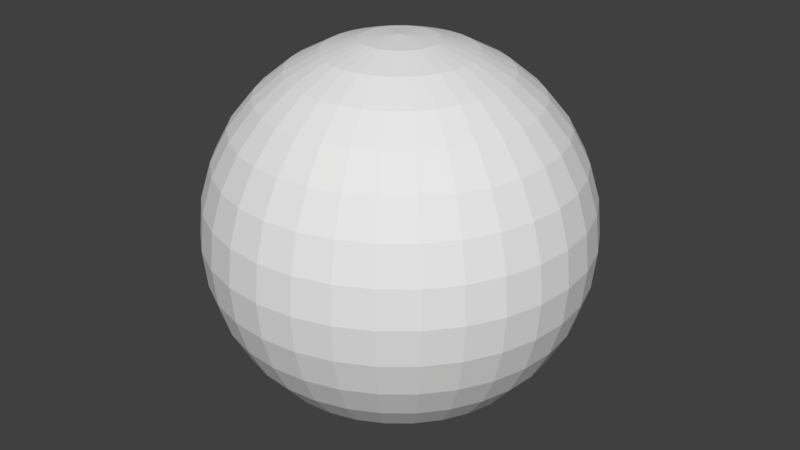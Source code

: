 # Source: Ball_-_Test.blend  (saved by Blender 2.79.0; exported with 4.5.12 LTS)
import bpy
from mathutils import Matrix  # noqa: F401  (used for matrix-valued properties, if any)

bpy.ops.wm.read_factory_settings(use_empty=True)
scene = bpy.context.scene
scene.name = 'Scene'

# ---- collections
col_collection_1 = bpy.data.collections.new('Collection 1'); scene.collection.children.link(col_collection_1)

# ---- materials (node trees are filled in below, after node groups)
mat_mercury = bpy.data.materials.new('Mercury')
mat_mercury.alpha_threshold = 0.0
mat_mercury.use_transparent_shadow = False
mat_mercury.roughness = 0.5
mat_mercury.specular_intensity = 0.0
mat_mercury.line_color = (0.0, 0.0, 0.0, 1.0)

# ---- material node trees

# ---- world
world_world = bpy.data.worlds.new('World'); scene.world = world_world
world_world.color = (0.05088, 0.05088, 0.05088)
world_world.use_sun_shadow = False
world_world.sun_shadow_jitter_overblur = 0.0
world_world.cycles.sampling_method = 'MANUAL'

# ---- meshes
me_sphere = bpy.data.meshes.new('Sphere')
me_sphere.from_pydata([(0.0, 0.1951, 0.9808), (0.0, 0.3827, 0.9239), (0.0, 0.5556, 0.8315), (0.0, 0.7071, 0.7071), (0.0, 0.8315, 0.5556), (0.0, 0.9239, 0.3827), (0.0, 0.9808, 0.1951), (0.0, 1.0, 7.55e-08), (0.0, 0.9808, -0.1951), (0.0, 0.5556, -0.8315), (0.03806, 0.1913, 0.9808), (0.07466, 0.3753, 0.9239), (0.1084, 0.5449, 0.8315), (0.1379, 0.6935, 0.7071), (0.1622, 0.8155, 0.5556), (0.1802, 0.9061, 0.3827), (0.1913, 0.9619, 0.1951), (0.1951, 0.9808, 7.55e-08), (0.1913, 0.9619, -0.1951), (0.1802, 0.9061, -0.3827), (0.1622, 0.8155, -0.5556), (0.1379, 0.6935, -0.7071), (0.1084, 0.5449, -0.8315), (0.07466, 0.3753, -0.9239), (0.03806, 0.1913, -0.9808), (0.07466, 0.1802, 0.9808), (0.1464, 0.3536, 0.9239), (0.2126, 0.5133, 0.8315), (0.2706, 0.6533, 0.7071), (0.3182, 0.7682, 0.5556), (0.3536, 0.8536, 0.3827), (0.3753, 0.9061, 0.1951), (0.3827, 0.9239, 7.55e-08), (0.3753, 0.9061, -0.1951), (0.3536, 0.8536, -0.3827), (0.3182, 0.7682, -0.5556), (0.2706, 0.6533, -0.7071), (0.2126, 0.5133, -0.8315), (0.1464, 0.3536, -0.9239), (0.07466, 0.1802, -0.9808), (0.1084, 0.1622, 0.9808), (0.2126, 0.3182, 0.9239), (0.3087, 0.4619, 0.8315), (0.3928, 0.5879, 0.7071), (0.4619, 0.6913, 0.5556), (0.5133, 0.7682, 0.3827), (0.5449, 0.8155, 0.1951), (0.5556, 0.8315, 7.55e-08), (0.5449, 0.8155, -0.1951), (0.5133, 0.7682, -0.3827), (0.4619, 0.6913, -0.5556), (0.3928, 0.5879, -0.7071), (0.3087, 0.4619, -0.8315), (0.2126, 0.3182, -0.9239), (0.1084, 0.1622, -0.9808), (0.1379, 0.1379, 0.9808), (0.2706, 0.2706, 0.9239), (0.3928, 0.3928, 0.8315), (0.5, 0.5, 0.7071), (0.5879, 0.5879, 0.5556), (0.6533, 0.6533, 0.3827), (0.6935, 0.6935, 0.1951), (0.7071, 0.7071, 7.55e-08), (0.6935, 0.6935, -0.1951), (0.6533, 0.6533, -0.3827), (0.5879, 0.5879, -0.5556), (0.5, 0.5, -0.7071), (0.3928, 0.3928, -0.8315), (0.2706, 0.2706, -0.9239), (0.1379, 0.1379, -0.9808), (0.1622, 0.1084, 0.9808), (0.3182, 0.2126, 0.9239), (0.4619, 0.3087, 0.8315), (0.5879, 0.3928, 0.7071), (0.6913, 0.4619, 0.5556), (0.7682, 0.5133, 0.3827), (0.8155, 0.5449, 0.1951), (0.8315, 0.5556, 7.55e-08), (0.8155, 0.5449, -0.1951), (0.7682, 0.5133, -0.3827), (0.6913, 0.4619, -0.5556), (0.5879, 0.3928, -0.7071), (0.4619, 0.3087, -0.8315), (0.3182, 0.2126, -0.9239), (0.1622, 0.1084, -0.9808), (0.1802, 0.07466, 0.9808), (0.3536, 0.1464, 0.9239), (0.5133, 0.2126, 0.8315), (0.6533, 0.2706, 0.7071), (0.7682, 0.3182, 0.5556), (0.8536, 0.3536, 0.3827), (0.9061, 0.3753, 0.1951), (0.9239, 0.3827, 7.55e-08), (0.9061, 0.3753, -0.1951), (0.8536, 0.3536, -0.3827), (0.7682, 0.3182, -0.5556), (0.6533, 0.2706, -0.7071), (0.5133, 0.2126, -0.8315), (0.3536, 0.1464, -0.9239), (0.1802, 0.07466, -0.9808), (0.1913, 0.03806, 0.9808), (0.3753, 0.07466, 0.9239), (0.5449, 0.1084, 0.8315), (0.6935, 0.1379, 0.7071), (0.8155, 0.1622, 0.5556), (0.9061, 0.1802, 0.3827), (0.9619, 0.1913, 0.1951), (0.9808, 0.1951, 7.55e-08), (0.9619, 0.1913, -0.1951), (0.9061, 0.1802, -0.3827), (0.8155, 0.1622, -0.5556), (0.6935, 0.1379, -0.7071), (0.5449, 0.1084, -0.8315), (0.3753, 0.07466, -0.9239), (0.1913, 0.03806, -0.9808), (0.1951, -3.266e-07, 0.9808), (0.3827, -3.192e-07, 0.9239), (0.5556, -3.117e-07, 0.8315), (0.7071, -3.192e-07, 0.7071), (0.8315, -3.341e-07, 0.5556), (0.9239, -2.745e-07, 0.3827), (0.9808, -3.937e-07, 0.1951), (1.0, -3.788e-07, 7.55e-08), (0.9808, -3.937e-07, -0.1951), (0.9239, -2.298e-07, -0.3827), (0.8315, -3.341e-07, -0.5556), (0.7071, -3.192e-07, -0.7071), (0.5556, -3.415e-07, -0.8315), (0.3827, -3.043e-07, -0.9239), (0.1951, -3.08e-07, -0.9808), (0.1913, -0.03806, 0.9808), (0.3753, -0.07466, 0.9239), (0.5449, -0.1084, 0.8315), (0.6935, -0.138, 0.7071), (0.8155, -0.1622, 0.5556), (0.9061, -0.1802, 0.3827), (0.9619, -0.1913, 0.1951), (0.9808, -0.1951, 7.55e-08), (0.9619, -0.1913, -0.1951), (0.9061, -0.1802, -0.3827), (0.8155, -0.1622, -0.5556), (0.6935, -0.138, -0.7071), (0.5449, -0.1084, -0.8315), (0.3753, -0.07466, -0.9239), (0.1913, -0.03806, -0.9808), (0.1802, -0.07466, 0.9808), (0.3536, -0.1464, 0.9239), (0.5133, -0.2126, 0.8315), (0.6533, -0.2706, 0.7071), (0.7682, -0.3182, 0.5556), (0.8536, -0.3536, 0.3827), (0.9061, -0.3753, 0.1951), (0.9239, -0.3827, 7.55e-08), (0.9061, -0.3753, -0.1951), (0.8536, -0.3536, -0.3827), (0.7682, -0.3182, -0.5556), (0.6533, -0.2706, -0.7071), (0.5133, -0.2126, -0.8315), (0.3536, -0.1464, -0.9239), (0.1802, -0.07466, -0.9808), (0.1622, -0.1084, 0.9808), (0.3182, -0.2126, 0.9239), (0.4619, -0.3087, 0.8315), (0.5879, -0.3928, 0.7071), (0.6913, -0.4619, 0.5556), (0.7682, -0.5133, 0.3827), (0.8155, -0.5449, 0.1951), (0.8315, -0.5556, 7.55e-08), (0.8155, -0.5449, -0.1951), (0.7682, -0.5133, -0.3827), (0.6913, -0.4619, -0.5556), (0.5879, -0.3928, -0.7071), (0.4619, -0.3087, -0.8315), (0.3182, -0.2126, -0.9239), (0.1622, -0.1084, -0.9808), (0.1379, -0.138, 0.9808), (0.2706, -0.2706, 0.9239), (0.3928, -0.3928, 0.8315), (0.5, -0.5, 0.7071), (0.5879, -0.5879, 0.5556), (0.6533, -0.6533, 0.3827), (0.6935, -0.6935, 0.1951), (0.7071, -0.7071, 7.55e-08), (0.6935, -0.6935, -0.1951), (0.6533, -0.6533, -0.3827), (0.5879, -0.5879, -0.5556), (0.5, -0.5, -0.7071), (0.3928, -0.3928, -0.8315), (0.2706, -0.2706, -0.9239), (0.1379, -0.138, -0.9808), (0.1084, -0.1622, 0.9808), (0.2126, -0.3182, 0.9239), (0.3087, -0.4619, 0.8315), (0.3928, -0.5879, 0.7071), (0.4619, -0.6913, 0.5556), (0.5133, -0.7682, 0.3827), (0.5449, -0.8155, 0.1951), (0.5556, -0.8315, 7.55e-08), (0.5449, -0.8155, -0.1951), (0.5133, -0.7682, -0.3827), (0.4619, -0.6913, -0.5556), (0.3928, -0.5879, -0.7071), (0.3087, -0.4619, -0.8315), (0.2126, -0.3182, -0.9239), (0.1084, -0.1622, -0.9808), (0.0, -3.258e-07, -1.0), (0.07466, -0.1802, 0.9808), (0.1464, -0.3536, 0.9239), (0.2126, -0.5133, 0.8315), (0.2706, -0.6533, 0.7071), (0.3182, -0.7682, 0.5556), (0.3536, -0.8536, 0.3827), (0.3753, -0.9061, 0.1951), (0.3827, -0.9239, 7.55e-08), (0.3753, -0.9061, -0.1951), (0.3536, -0.8536, -0.3827), (0.3182, -0.7682, -0.5556), (0.2706, -0.6533, -0.7071), (0.2126, -0.5133, -0.8315), (0.1464, -0.3536, -0.9239), (0.07466, -0.1802, -0.9808), (0.03806, -0.1913, 0.9808), (0.07466, -0.3753, 0.9239), (0.1084, -0.5449, 0.8315), (0.1379, -0.6935, 0.7071), (0.1622, -0.8155, 0.5556), (0.1802, -0.9061, 0.3827), (0.1913, -0.9619, 0.1951), (0.1951, -0.9808, 7.55e-08), (0.1913, -0.9619, -0.1951), (0.1802, -0.9061, -0.3827), (0.1622, -0.8155, -0.5556), (0.1379, -0.6935, -0.7071), (0.1084, -0.5449, -0.8315), (0.07466, -0.3753, -0.9239), (0.03806, -0.1913, -0.9808), (-7.212e-09, -0.1951, 0.9808), (4.122e-08, -0.3827, 0.9239), (2.632e-08, -0.5556, 0.8315), (-2.584e-08, -0.7071, 0.7071), (-8.544e-08, -0.8315, 0.5556), (6.357e-08, -0.9239, 0.3827), (-8.544e-08, -0.9808, 0.1951), (-1.003e-07, -1.0, 7.55e-08), (-8.544e-08, -0.9808, -0.1951), (6.357e-08, -0.9239, -0.3827), (-8.544e-08, -0.8315, -0.5556), (-2.584e-08, -0.7071, -0.7071), (-1.094e-08, -0.5556, -0.8315), (3.964e-09, -0.3827, -0.9239), (3.964e-09, -0.1951, -0.9808), (-0.03806, -0.1913, 0.9808), (-0.07466, -0.3753, 0.9239), (-0.1084, -0.5449, 0.8315), (-0.1379, -0.6935, 0.7071), (-0.1622, -0.8155, 0.5556), (-0.1802, -0.9061, 0.3827), (-0.1913, -0.9619, 0.1951), (-0.1951, -0.9808, 7.55e-08), (-0.1913, -0.9619, -0.1951), (-0.1802, -0.9061, -0.3827), (-0.1622, -0.8155, -0.5556), (-0.1379, -0.6935, -0.7071), (-0.1084, -0.5449, -0.8315), (-0.07466, -0.3753, -0.9239), (-0.03806, -0.1913, -0.9808), (-0.07466, -0.1802, 0.9808), (-0.1464, -0.3536, 0.9239), (-0.2126, -0.5133, 0.8315), (-0.2706, -0.6533, 0.7071), (-0.3182, -0.7682, 0.5556), (-0.3536, -0.8536, 0.3827), (-0.3753, -0.9061, 0.1951), (-0.3827, -0.9239, 7.55e-08), (-0.3753, -0.9061, -0.1951), (-0.3536, -0.8536, -0.3827), (-0.3182, -0.7682, -0.5556), (-0.2706, -0.6533, -0.7071), (-0.2126, -0.5133, -0.8315), (-0.1464, -0.3536, -0.9239), (-0.07466, -0.1802, -0.9808), (-0.1084, -0.1622, 0.9808), (-0.2126, -0.3182, 0.9239), (-0.3087, -0.4619, 0.8315), (-0.3928, -0.5879, 0.7071), (-0.4619, -0.6913, 0.5556), (-0.5133, -0.7682, 0.3827), (-0.5449, -0.8155, 0.1951), (-0.5556, -0.8315, 7.55e-08), (-0.5449, -0.8155, -0.1951), (-0.5133, -0.7682, -0.3827), (-0.4619, -0.6913, -0.5556), (-0.3928, -0.5879, -0.7071), (-0.3087, -0.4619, -0.8315), (-0.2126, -0.3182, -0.9239), (-0.1084, -0.1622, -0.9808), (-2.304e-07, -5.562e-07, 1.0), (-0.1379, -0.138, 0.9808), (-0.2706, -0.2706, 0.9239), (-0.3928, -0.3928, 0.8315), (-0.5, -0.5, 0.7071), (-0.5879, -0.5879, 0.5556), (-0.6533, -0.6533, 0.3827), (-0.6935, -0.6935, 0.1951), (-0.7071, -0.7071, 7.55e-08), (-0.6935, -0.6935, -0.1951), (-0.6533, -0.6533, -0.3827), (-0.5879, -0.5879, -0.5556), (-0.5, -0.5, -0.7071), (-0.3928, -0.3928, -0.8315), (-0.2706, -0.2706, -0.9239), (-0.1379, -0.1379, -0.9808), (-0.1622, -0.1084, 0.9808), (-0.3182, -0.2126, 0.9239), (-0.4619, -0.3087, 0.8315), (-0.5879, -0.3928, 0.7071), (-0.6913, -0.4619, 0.5556), (-0.7682, -0.5133, 0.3827), (-0.8155, -0.5449, 0.1951), (-0.8315, -0.5556, 7.55e-08), (-0.8155, -0.5449, -0.1951), (-0.7682, -0.5133, -0.3827), (-0.6913, -0.4619, -0.5556), (-0.5879, -0.3928, -0.7071), (-0.4619, -0.3087, -0.8315), (-0.3182, -0.2126, -0.9239), (-0.1622, -0.1084, -0.9808), (-0.1802, -0.07466, 0.9808), (-0.3536, -0.1464, 0.9239), (-0.5133, -0.2126, 0.8315), (-0.6533, -0.2706, 0.7071), (-0.7682, -0.3182, 0.5556), (-0.8536, -0.3536, 0.3827), (-0.9061, -0.3753, 0.1951), (-0.9239, -0.3827, 7.55e-08), (-0.9061, -0.3753, -0.1951), (-0.8536, -0.3536, -0.3827), (-0.7682, -0.3182, -0.5556), (-0.6533, -0.2706, -0.7071), (-0.5133, -0.2126, -0.8315), (-0.3536, -0.1464, -0.9239), (-0.1802, -0.07466, -0.9808), (-0.1913, -0.03806, 0.9808), (-0.3753, -0.07466, 0.9239), (-0.5449, -0.1084, 0.8315), (-0.6935, -0.1379, 0.7071), (-0.8155, -0.1622, 0.5556), (-0.9061, -0.1802, 0.3827), (-0.9619, -0.1913, 0.1951), (-0.9808, -0.1951, 7.55e-08), (-0.9619, -0.1913, -0.1951), (-0.9061, -0.1802, -0.3827), (-0.8155, -0.1622, -0.5556), (-0.6935, -0.1379, -0.7071), (-0.5449, -0.1084, -0.8315), (-0.3753, -0.07466, -0.9239), (-0.1913, -0.03806, -0.9808), (-0.1951, -3.117e-07, 0.9808), (-0.3827, -2.819e-07, 0.9239), (-0.5556, -2.819e-07, 0.8315), (-0.7071, -1.851e-07, 0.7071), (-0.8315, -1.404e-07, 0.5556), (-0.9239, -3.192e-07, 0.3827), (-0.9808, -9.567e-08, 0.1951), (-1.0, -1.404e-07, 7.55e-08), (-0.9808, -9.567e-08, -0.1951), (-0.9239, -3.192e-07, -0.3827), (-0.8315, -1.404e-07, -0.5556), (-0.7071, -1.851e-07, -0.7071), (-0.5556, -2.596e-07, -0.8315), (-0.3827, -2.521e-07, -0.9239), (-0.1951, -3.155e-07, -0.9808), (-0.1913, 0.03806, 0.9808), (-0.3753, 0.07466, 0.9239), (-0.5449, 0.1084, 0.8315), (-0.6935, 0.1379, 0.7071), (-0.8155, 0.1622, 0.5556), (-0.9061, 0.1802, 0.3827), (-0.9619, 0.1913, 0.1951), (-0.9808, 0.1951, 7.55e-08), (-0.9619, 0.1913, -0.1951), (-0.9061, 0.1802, -0.3827), (-0.8155, 0.1622, -0.5556), (-0.6935, 0.1379, -0.7071), (-0.5449, 0.1084, -0.8315), (-0.3753, 0.07466, -0.9239), (-0.1913, 0.03806, -0.9808), (-0.1802, 0.07466, 0.9808), (-0.3536, 0.1464, 0.9239), (-0.5133, 0.2126, 0.8315), (-0.6533, 0.2706, 0.7071), (-0.7682, 0.3182, 0.5556), (-0.8536, 0.3536, 0.3827), (-0.9061, 0.3753, 0.1951), (-0.9239, 0.3827, 7.55e-08), (-0.9061, 0.3753, -0.1951), (-0.8536, 0.3536, -0.3827), (-0.7682, 0.3182, -0.5556), (-0.6533, 0.2706, -0.7071), (-0.5133, 0.2126, -0.8315), (-0.3536, 0.1464, -0.9239), (-0.1802, 0.07466, -0.9808), (-0.1622, 0.1084, 0.9808), (-0.3182, 0.2126, 0.9239), (-0.4619, 0.3087, 0.8315), (-0.5879, 0.3928, 0.7071), (-0.6913, 0.4619, 0.5556), (-0.7682, 0.5133, 0.3827), (-0.8155, 0.5449, 0.1951), (-0.8315, 0.5556, 7.55e-08), (-0.8155, 0.5449, -0.1951), (-0.7682, 0.5133, -0.3827), (-0.6913, 0.4619, -0.5556), (-0.5879, 0.3928, -0.7071), (-0.4619, 0.3087, -0.8315), (-0.3182, 0.2126, -0.9239), (-0.1622, 0.1084, -0.9808), (-0.1379, 0.1379, 0.9808), (-0.2706, 0.2706, 0.9239), (-0.3928, 0.3928, 0.8315), (-0.5, 0.5, 0.7071), (-0.5879, 0.5879, 0.5556), (-0.6533, 0.6533, 0.3827), (-0.6935, 0.6935, 0.1951), (-0.7071, 0.7071, 7.55e-08), (-0.6935, 0.6935, -0.1951), (-0.6533, 0.6533, -0.3827), (-0.5879, 0.5879, -0.5556), (-0.5, 0.5, -0.7071), (-0.3928, 0.3928, -0.8315), (-0.2706, 0.2706, -0.9239), (-0.1379, 0.1379, -0.9808), (-0.1084, 0.1622, 0.9808), (-0.2126, 0.3182, 0.9239), (-0.3087, 0.4619, 0.8315), (-0.3928, 0.5879, 0.7071), (-0.4619, 0.6913, 0.5556), (-0.5133, 0.7682, 0.3827), (-0.5449, 0.8155, 0.1951), (-0.5556, 0.8315, 7.55e-08), (-0.5449, 0.8155, -0.1951), (-0.5133, 0.7682, -0.3827), (-0.4619, 0.6913, -0.5556), (-0.3928, 0.5879, -0.7071), (-0.3087, 0.4619, -0.8315), (-0.2126, 0.3182, -0.9239), (-0.1084, 0.1622, -0.9808), (-0.07466, 0.1802, 0.9808), (-0.1464, 0.3536, 0.9239), (-0.2126, 0.5133, 0.8315), (-0.2706, 0.6533, 0.7071), (-0.3182, 0.7682, 0.5556), (-0.3536, 0.8536, 0.3827), (-0.3753, 0.9061, 0.1951), (-0.3827, 0.9239, 7.55e-08), (-0.3753, 0.9061, -0.1951), (-0.3536, 0.8536, -0.3827), (-0.3182, 0.7682, -0.5556), (-0.2706, 0.6533, -0.7071), (-0.2126, 0.5133, -0.8315), (-0.1464, 0.3536, -0.9239), (-0.07466, 0.1802, -0.9808), (-0.03806, 0.1913, 0.9808), (-0.07466, 0.3753, 0.9239), (-0.1084, 0.5449, 0.8315), (-0.1379, 0.6935, 0.7071), (-0.1622, 0.8155, 0.5556), (-0.1802, 0.9061, 0.3827), (-0.1913, 0.9619, 0.1951), (-0.1951, 0.9808, 7.55e-08), (-0.1913, 0.9619, -0.1951), (-0.1802, 0.9061, -0.3827), (-0.1622, 0.8155, -0.5556), (-0.1379, 0.6935, -0.7071), (-0.1084, 0.5449, -0.8315), (-0.07466, 0.3753, -0.9239), (-0.03806, 0.1913, -0.9808), (6.357e-08, 0.9239, -0.3827), (2.722e-07, 0.8315, -0.5556), (1.53e-07, 0.7071, -0.7071), (7.847e-08, 0.3827, -0.9239), (1.514e-08, 0.1951, -0.9808)], [], [(0, 296, 10), (205, 481, 24), (8, 7, 17, 18), (1, 0, 10, 11), (477, 8, 18, 19), (2, 1, 11, 12), (478, 477, 19, 20), (3, 2, 12, 13), (479, 478, 20, 21), (4, 3, 13, 14), (9, 479, 21, 22), (5, 4, 14, 15), (480, 9, 22, 23), (6, 5, 15, 16), (481, 480, 23, 24), (7, 6, 16, 17), (16, 15, 30, 31), (24, 23, 38, 39), (17, 16, 31, 32), (10, 296, 25), (205, 24, 39), (18, 17, 32, 33), (11, 10, 25, 26), (19, 18, 33, 34), (12, 11, 26, 27), (20, 19, 34, 35), (13, 12, 27, 28), (21, 20, 35, 36), (14, 13, 28, 29), (22, 21, 36, 37), (15, 14, 29, 30), (23, 22, 37, 38), (35, 34, 49, 50), (28, 27, 42, 43), (36, 35, 50, 51), (29, 28, 43, 44), (37, 36, 51, 52), (30, 29, 44, 45), (38, 37, 52, 53), (31, 30, 45, 46), (39, 38, 53, 54), (32, 31, 46, 47), (25, 296, 40), (205, 39, 54), (33, 32, 47, 48), (26, 25, 40, 41), (34, 33, 48, 49), (27, 26, 41, 42), (54, 53, 68, 69), (47, 46, 61, 62), (40, 296, 55), (205, 54, 69), (48, 47, 62, 63), (41, 40, 55, 56), (49, 48, 63, 64), (42, 41, 56, 57), (50, 49, 64, 65), (43, 42, 57, 58), (51, 50, 65, 66), (44, 43, 58, 59), (52, 51, 66, 67), (45, 44, 59, 60), (53, 52, 67, 68), (46, 45, 60, 61), (66, 65, 80, 81), (59, 58, 73, 74), (67, 66, 81, 82), (60, 59, 74, 75), (68, 67, 82, 83), (61, 60, 75, 76), (69, 68, 83, 84), (62, 61, 76, 77), (55, 296, 70), (205, 69, 84), (63, 62, 77, 78), (56, 55, 70, 71), (64, 63, 78, 79), (57, 56, 71, 72), (65, 64, 79, 80), (58, 57, 72, 73), (70, 296, 85), (205, 84, 99), (78, 77, 92, 93), (71, 70, 85, 86), (79, 78, 93, 94), (72, 71, 86, 87), (80, 79, 94, 95), (73, 72, 87, 88), (81, 80, 95, 96), (74, 73, 88, 89), (82, 81, 96, 97), (75, 74, 89, 90), (83, 82, 97, 98), (76, 75, 90, 91), (84, 83, 98, 99), (77, 76, 91, 92), (89, 88, 103, 104), (97, 96, 111, 112), (90, 89, 104, 105), (98, 97, 112, 113), (91, 90, 105, 106), (99, 98, 113, 114), (92, 91, 106, 107), (85, 296, 100), (205, 99, 114), (93, 92, 107, 108), (86, 85, 100, 101), (94, 93, 108, 109), (87, 86, 101, 102), (95, 94, 109, 110), (88, 87, 102, 103), (96, 95, 110, 111), (108, 107, 122, 123), (101, 100, 115, 116), (109, 108, 123, 124), (102, 101, 116, 117), (110, 109, 124, 125), (103, 102, 117, 118), (111, 110, 125, 126), (104, 103, 118, 119), (112, 111, 126, 127), (105, 104, 119, 120), (113, 112, 127, 128), (106, 105, 120, 121), (114, 113, 128, 129), (107, 106, 121, 122), (100, 296, 115), (205, 114, 129), (127, 126, 141, 142), (120, 119, 134, 135), (128, 127, 142, 143), (121, 120, 135, 136), (129, 128, 143, 144), (122, 121, 136, 137), (115, 296, 130), (205, 129, 144), (123, 122, 137, 138), (116, 115, 130, 131), (124, 123, 138, 139), (117, 116, 131, 132), (125, 124, 139, 140), (118, 117, 132, 133), (126, 125, 140, 141), (119, 118, 133, 134), (131, 130, 145, 146), (139, 138, 153, 154), (132, 131, 146, 147), (140, 139, 154, 155), (133, 132, 147, 148), (141, 140, 155, 156), (134, 133, 148, 149), (142, 141, 156, 157), (135, 134, 149, 150), (143, 142, 157, 158), (136, 135, 150, 151), (144, 143, 158, 159), (137, 136, 151, 152), (130, 296, 145), (205, 144, 159), (138, 137, 152, 153), (150, 149, 164, 165), (158, 157, 172, 173), (151, 150, 165, 166), (159, 158, 173, 174), (152, 151, 166, 167), (145, 296, 160), (205, 159, 174), (153, 152, 167, 168), (146, 145, 160, 161), (154, 153, 168, 169), (147, 146, 161, 162), (155, 154, 169, 170), (148, 147, 162, 163), (156, 155, 170, 171), (149, 148, 163, 164), (157, 156, 171, 172), (169, 168, 183, 184), (162, 161, 176, 177), (170, 169, 184, 185), (163, 162, 177, 178), (171, 170, 185, 186), (164, 163, 178, 179), (172, 171, 186, 187), (165, 164, 179, 180), (173, 172, 187, 188), (166, 165, 180, 181), (174, 173, 188, 189), (167, 166, 181, 182), (160, 296, 175), (205, 174, 189), (168, 167, 182, 183), (161, 160, 175, 176), (188, 187, 202, 203), (181, 180, 195, 196), (189, 188, 203, 204), (182, 181, 196, 197), (175, 296, 190), (205, 189, 204), (183, 182, 197, 198), (176, 175, 190, 191), (184, 183, 198, 199), (177, 176, 191, 192), (185, 184, 199, 200), (178, 177, 192, 193), (186, 185, 200, 201), (179, 178, 193, 194), (187, 186, 201, 202), (180, 179, 194, 195), (200, 199, 215, 216), (193, 192, 208, 209), (201, 200, 216, 217), (194, 193, 209, 210), (202, 201, 217, 218), (195, 194, 210, 211), (203, 202, 218, 219), (196, 195, 211, 212), (204, 203, 219, 220), (197, 196, 212, 213), (190, 296, 206), (205, 204, 220), (198, 197, 213, 214), (191, 190, 206, 207), (199, 198, 214, 215), (192, 191, 207, 208), (220, 219, 234, 235), (213, 212, 227, 228), (206, 296, 221), (205, 220, 235), (214, 213, 228, 229), (207, 206, 221, 222), (215, 214, 229, 230), (208, 207, 222, 223), (216, 215, 230, 231), (209, 208, 223, 224), (217, 216, 231, 232), (210, 209, 224, 225), (218, 217, 232, 233), (211, 210, 225, 226), (219, 218, 233, 234), (212, 211, 226, 227), (224, 223, 238, 239), (232, 231, 246, 247), (225, 224, 239, 240), (233, 232, 247, 248), (226, 225, 240, 241), (234, 233, 248, 249), (227, 226, 241, 242), (235, 234, 249, 250), (228, 227, 242, 243), (221, 296, 236), (205, 235, 250), (229, 228, 243, 244), (222, 221, 236, 237), (230, 229, 244, 245), (223, 222, 237, 238), (231, 230, 245, 246), (243, 242, 257, 258), (236, 296, 251), (205, 250, 265), (244, 243, 258, 259), (237, 236, 251, 252), (245, 244, 259, 260), (238, 237, 252, 253), (246, 245, 260, 261), (239, 238, 253, 254), (247, 246, 261, 262), (240, 239, 254, 255), (248, 247, 262, 263), (241, 240, 255, 256), (249, 248, 263, 264), (242, 241, 256, 257), (250, 249, 264, 265), (262, 261, 276, 277), (255, 254, 269, 270), (263, 262, 277, 278), (256, 255, 270, 271), (264, 263, 278, 279), (257, 256, 271, 272), (265, 264, 279, 280), (258, 257, 272, 273), (251, 296, 266), (205, 265, 280), (259, 258, 273, 274), (252, 251, 266, 267), (260, 259, 274, 275), (253, 252, 267, 268), (261, 260, 275, 276), (254, 253, 268, 269), (266, 296, 281), (205, 280, 295), (274, 273, 288, 289), (267, 266, 281, 282), (275, 274, 289, 290), (268, 267, 282, 283), (276, 275, 290, 291), (269, 268, 283, 284), (277, 276, 291, 292), (270, 269, 284, 285), (278, 277, 292, 293), (271, 270, 285, 286), (279, 278, 293, 294), (272, 271, 286, 287), (280, 279, 294, 295), (273, 272, 287, 288), (285, 284, 300, 301), (293, 292, 308, 309), (286, 285, 301, 302), (294, 293, 309, 310), (287, 286, 302, 303), (295, 294, 310, 311), (288, 287, 303, 304), (281, 296, 297), (205, 295, 311), (289, 288, 304, 305), (282, 281, 297, 298), (290, 289, 305, 306), (283, 282, 298, 299), (291, 290, 306, 307), (284, 283, 299, 300), (292, 291, 307, 308), (305, 304, 319, 320), (298, 297, 312, 313), (306, 305, 320, 321), (299, 298, 313, 314), (307, 306, 321, 322), (300, 299, 314, 315), (308, 307, 322, 323), (301, 300, 315, 316), (309, 308, 323, 324), (302, 301, 316, 317), (310, 309, 324, 325), (303, 302, 317, 318), (311, 310, 325, 326), (304, 303, 318, 319), (297, 296, 312), (205, 311, 326), (324, 323, 338, 339), (317, 316, 331, 332), (325, 324, 339, 340), (318, 317, 332, 333), (326, 325, 340, 341), (319, 318, 333, 334), (312, 296, 327), (205, 326, 341), (320, 319, 334, 335), (313, 312, 327, 328), (321, 320, 335, 336), (314, 313, 328, 329), (322, 321, 336, 337), (315, 314, 329, 330), (323, 322, 337, 338), (316, 315, 330, 331), (336, 335, 350, 351), (329, 328, 343, 344), (337, 336, 351, 352), (330, 329, 344, 345), (338, 337, 352, 353), (331, 330, 345, 346), (339, 338, 353, 354), (332, 331, 346, 347), (340, 339, 354, 355), (333, 332, 347, 348), (341, 340, 355, 356), (334, 333, 348, 349), (327, 296, 342), (205, 341, 356), (335, 334, 349, 350), (328, 327, 342, 343), (355, 354, 369, 370), (348, 347, 362, 363), (356, 355, 370, 371), (349, 348, 363, 364), (342, 296, 357), (205, 356, 371), (350, 349, 364, 365), (343, 342, 357, 358), (351, 350, 365, 366), (344, 343, 358, 359), (352, 351, 366, 367), (345, 344, 359, 360), (353, 352, 367, 368), (346, 345, 360, 361), (354, 353, 368, 369), (347, 346, 361, 362), (359, 358, 373, 374), (367, 366, 381, 382), (360, 359, 374, 375), (368, 367, 382, 383), (361, 360, 375, 376), (369, 368, 383, 384), (362, 361, 376, 377), (370, 369, 384, 385), (363, 362, 377, 378), (371, 370, 385, 386), (364, 363, 378, 379), (357, 296, 372), (205, 371, 386), (365, 364, 379, 380), (358, 357, 372, 373), (366, 365, 380, 381), (378, 377, 392, 393), (386, 385, 400, 401), (379, 378, 393, 394), (372, 296, 387), (205, 386, 401), (380, 379, 394, 395), (373, 372, 387, 388), (381, 380, 395, 396), (374, 373, 388, 389), (382, 381, 396, 397), (375, 374, 389, 390), (383, 382, 397, 398), (376, 375, 390, 391), (384, 383, 398, 399), (377, 376, 391, 392), (385, 384, 399, 400), (397, 396, 411, 412), (390, 389, 404, 405), (398, 397, 412, 413), (391, 390, 405, 406), (399, 398, 413, 414), (392, 391, 406, 407), (400, 399, 414, 415), (393, 392, 407, 408), (401, 400, 415, 416), (394, 393, 408, 409), (387, 296, 402), (205, 401, 416), (395, 394, 409, 410), (388, 387, 402, 403), (396, 395, 410, 411), (389, 388, 403, 404), (416, 415, 430, 431), (409, 408, 423, 424), (402, 296, 417), (205, 416, 431), (410, 409, 424, 425), (403, 402, 417, 418), (411, 410, 425, 426), (404, 403, 418, 419), (412, 411, 426, 427), (405, 404, 419, 420), (413, 412, 427, 428), (406, 405, 420, 421), (414, 413, 428, 429), (407, 406, 421, 422), (415, 414, 429, 430), (408, 407, 422, 423), (420, 419, 434, 435), (428, 427, 442, 443), (421, 420, 435, 436), (429, 428, 443, 444), (422, 421, 436, 437), (430, 429, 444, 445), (423, 422, 437, 438), (431, 430, 445, 446), (424, 423, 438, 439), (417, 296, 432), (205, 431, 446), (425, 424, 439, 440), (418, 417, 432, 433), (426, 425, 440, 441), (419, 418, 433, 434), (427, 426, 441, 442), (439, 438, 453, 454), (432, 296, 447), (205, 446, 461), (440, 439, 454, 455), (433, 432, 447, 448), (441, 440, 455, 456), (434, 433, 448, 449), (442, 441, 456, 457), (435, 434, 449, 450), (443, 442, 457, 458), (436, 435, 450, 451), (444, 443, 458, 459), (437, 436, 451, 452), (445, 444, 459, 460), (438, 437, 452, 453), (446, 445, 460, 461), (458, 457, 472, 473), (451, 450, 465, 466), (459, 458, 473, 474), (452, 451, 466, 467), (460, 459, 474, 475), (453, 452, 467, 468), (461, 460, 475, 476), (454, 453, 468, 469), (447, 296, 462), (205, 461, 476), (455, 454, 469, 470), (448, 447, 462, 463), (456, 455, 470, 471), (449, 448, 463, 464), (457, 456, 471, 472), (450, 449, 464, 465), (205, 476, 481), (470, 469, 7, 8), (463, 462, 0, 1), (471, 470, 8, 477), (464, 463, 1, 2), (472, 471, 477, 478), (465, 464, 2, 3), (473, 472, 478, 479), (466, 465, 3, 4), (474, 473, 479, 9), (467, 466, 4, 5), (475, 474, 9, 480), (468, 467, 5, 6), (476, 475, 480, 481), (469, 468, 6, 7), (462, 296, 0)])
_uv = me_sphere.uv_layers.new(name='UVMap')
_uv.uv.foreach_set('vector', [0.9998, 0.9375, 1.452, 1.0, 0.9685, 0.9375, 1.467, 0.0, 0.9998, 0.0625, 0.9685, 0.0625, 0.9998, 0.4375, 0.9998, 0.5, 0.9685, 0.5, 0.9685, 0.4375, 0.9998, 0.875, 0.9998, 0.9375, 0.9685, 0.9375, 0.9685, 0.875, 0.9998, 0.375, 0.9998, 0.4375, 0.9685, 0.4375, 0.9685, 0.375, 0.9998, 0.8125, 0.9998, 0.875, 0.9685, 0.875, 0.9685, 0.8125, 0.9998, 0.3125, 0.9998, 0.375, 0.9685, 0.375, 0.9685, 0.3125, 0.9998, 0.75, 0.9998, 0.8125, 0.9685, 0.8125, 0.9685, 0.75, 0.9998, 0.25, 0.9998, 0.3125, 0.9685, 0.3125, 0.9685, 0.25, 0.9998, 0.6875, 0.9998, 0.75, 0.9685, 0.75, 0.9685, 0.6875, 0.9998, 0.1875, 0.9998, 0.25, 0.9685, 0.25, 0.9685, 0.1875, 0.9998, 0.625, 0.9998, 0.6875, 0.9685, 0.6875, 0.9685, 0.625, 0.9998, 0.125, 0.9998, 0.1875, 0.9685, 0.1875, 0.9685, 0.125, 0.9998, 0.5625, 0.9998, 0.625, 0.9685, 0.625, 0.9685, 0.5625, 0.9998, 0.0625, 0.9998, 0.125, 0.9685, 0.125, 0.9685, 0.0625, 0.9998, 0.5, 0.9998, 0.5625, 0.9685, 0.5625, 0.9685, 0.5, 0.9685, 0.5625, 0.9685, 0.625, 0.9373, 0.625, 0.9373, 0.5625, 0.9685, 0.0625, 0.9685, 0.125, 0.9373, 0.125, 0.9373, 0.0625, 0.9685, 0.5, 0.9685, 0.5625, 0.9373, 0.5625, 0.9373, 0.5, 0.9685, 0.9375, 1.452, 1.0, 0.9373, 0.9375, 1.467, 0.0, 0.9685, 0.0625, 0.9373, 0.0625, 0.9685, 0.4375, 0.9685, 0.5, 0.9373, 0.5, 0.9373, 0.4375, 0.9685, 0.875, 0.9685, 0.9375, 0.9373, 0.9375, 0.9373, 0.875, 0.9685, 0.375, 0.9685, 0.4375, 0.9373, 0.4375, 0.9373, 0.375, 0.9685, 0.8125, 0.9685, 0.875, 0.9373, 0.875, 0.9373, 0.8125, 0.9685, 0.3125, 0.9685, 0.375, 0.9373, 0.375, 0.9373, 0.3125, 0.9685, 0.75, 0.9685, 0.8125, 0.9373, 0.8125, 0.9373, 0.75, 0.9685, 0.25, 0.9685, 0.3125, 0.9373, 0.3125, 0.9373, 0.25, 0.9685, 0.6875, 0.9685, 0.75, 0.9373, 0.75, 0.9373, 0.6875, 0.9685, 0.1875, 0.9685, 0.25, 0.9373, 0.25, 0.9373, 0.1875, 0.9685, 0.625, 0.9685, 0.6875, 0.9373, 0.6875, 0.9373, 0.625, 0.9685, 0.125, 0.9685, 0.1875, 0.9373, 0.1875, 0.9373, 0.125, 0.9373, 0.3125, 0.9373, 0.375, 0.906, 0.375, 0.906, 0.3125, 0.9373, 0.75, 0.9373, 0.8125, 0.906, 0.8125, 0.906, 0.75, 0.9373, 0.25, 0.9373, 0.3125, 0.906, 0.3125, 0.906, 0.25, 0.9373, 0.6875, 0.9373, 0.75, 0.906, 0.75, 0.906, 0.6875, 0.9373, 0.1875, 0.9373, 0.25, 0.906, 0.25, 0.906, 0.1875, 0.9373, 0.625, 0.9373, 0.6875, 0.906, 0.6875, 0.906, 0.625, 0.9373, 0.125, 0.9373, 0.1875, 0.906, 0.1875, 0.906, 0.125, 0.9373, 0.5625, 0.9373, 0.625, 0.906, 0.625, 0.906, 0.5625, 0.9373, 0.0625, 0.9373, 0.125, 0.906, 0.125, 0.906, 0.0625, 0.9373, 0.5, 0.9373, 0.5625, 0.906, 0.5625, 0.906, 0.5, 0.9373, 0.9375, 0.4525, 1.0, 0.906, 0.9375, 0.467, 0.0, 0.9373, 0.0625, 0.906, 0.0625, 0.9373, 0.4375, 0.9373, 0.5, 0.906, 0.5, 0.906, 0.4375, 0.9373, 0.875, 0.9373, 0.9375, 0.906, 0.9375, 0.906, 0.875, 0.9373, 0.375, 0.9373, 0.4375, 0.906, 0.4375, 0.906, 0.375, 0.9373, 0.8125, 0.9373, 0.875, 0.906, 0.875, 0.906, 0.8125, 0.906, 0.0625, 0.906, 0.125, 0.8748, 0.125, 0.8748, 0.0625, 0.906, 0.5, 0.906, 0.5625, 0.8748, 0.5625, 0.8748, 0.5, 0.906, 0.9375, 0.4525, 1.0, 0.8748, 0.9375, 0.467, 0.0, 0.906, 0.0625, 0.8748, 0.0625, 0.906, 0.4375, 0.906, 0.5, 0.8748, 0.5, 0.8748, 0.4375, 0.906, 0.875, 0.906, 0.9375, 0.8748, 0.9375, 0.8748, 0.875, 0.906, 0.375, 0.906, 0.4375, 0.8748, 0.4375, 0.8748, 0.375, 0.906, 0.8125, 0.906, 0.875, 0.8748, 0.875, 0.8748, 0.8125, 0.906, 0.3125, 0.906, 0.375, 0.8748, 0.375, 0.8748, 0.3125, 0.906, 0.75, 0.906, 0.8125, 0.8748, 0.8125, 0.8748, 0.75, 0.906, 0.25, 0.906, 0.3125, 0.8748, 0.3125, 0.8748, 0.25, 0.906, 0.6875, 0.906, 0.75, 0.8748, 0.75, 0.8748, 0.6875, 0.906, 0.1875, 0.906, 0.25, 0.8748, 0.25, 0.8748, 0.1875, 0.906, 0.625, 0.906, 0.6875, 0.8748, 0.6875, 0.8748, 0.625, 0.906, 0.125, 0.906, 0.1875, 0.8748, 0.1875, 0.8748, 0.125, 0.906, 0.5625, 0.906, 0.625, 0.8748, 0.625, 0.8748, 0.5625, 0.8748, 0.25, 0.8748, 0.3125, 0.8436, 0.3125, 0.8436, 0.25, 0.8748, 0.6875, 0.8748, 0.75, 0.8436, 0.75, 0.8436, 0.6875, 0.8748, 0.1875, 0.8748, 0.25, 0.8436, 0.25, 0.8436, 0.1875, 0.8748, 0.625, 0.8748, 0.6875, 0.8436, 0.6875, 0.8436, 0.625, 0.8748, 0.125, 0.8748, 0.1875, 0.8436, 0.1875, 0.8436, 0.125, 0.8748, 0.5625, 0.8748, 0.625, 0.8436, 0.625, 0.8436, 0.5625, 0.8748, 0.0625, 0.8748, 0.125, 0.8436, 0.125, 0.8436, 0.0625, 0.8748, 0.5, 0.8748, 0.5625, 0.8436, 0.5625, 0.8436, 0.5, 0.8748, 0.9375, 0.4525, 1.0, 0.8436, 0.9375, 0.467, 0.0, 0.8748, 0.0625, 0.8436, 0.0625, 0.8748, 0.4375, 0.8748, 0.5, 0.8436, 0.5, 0.8436, 0.4375, 0.8748, 0.875, 0.8748, 0.9375, 0.8436, 0.9375, 0.8436, 0.875, 0.8748, 0.375, 0.8748, 0.4375, 0.8436, 0.4375, 0.8436, 0.375, 0.8748, 0.8125, 0.8748, 0.875, 0.8436, 0.875, 0.8436, 0.8125, 0.8748, 0.3125, 0.8748, 0.375, 0.8436, 0.375, 0.8436, 0.3125, 0.8748, 0.75, 0.8748, 0.8125, 0.8436, 0.8125, 0.8436, 0.75, 0.8436, 0.9375, 0.4525, 1.0, 0.8123, 0.9375, 0.467, 0.0, 0.8436, 0.0625, 0.8123, 0.0625, 0.8436, 0.4375, 0.8436, 0.5, 0.8123, 0.5, 0.8123, 0.4375, 0.8436, 0.875, 0.8436, 0.9375, 0.8123, 0.9375, 0.8123, 0.875, 0.8436, 0.375, 0.8436, 0.4375, 0.8123, 0.4375, 0.8123, 0.375, 0.8436, 0.8125, 0.8436, 0.875, 0.8123, 0.875, 0.8123, 0.8125, 0.8436, 0.3125, 0.8436, 0.375, 0.8123, 0.375, 0.8123, 0.3125, 0.8436, 0.75, 0.8436, 0.8125, 0.8123, 0.8125, 0.8123, 0.75, 0.8436, 0.25, 0.8436, 0.3125, 0.8123, 0.3125, 0.8123, 0.25, 0.8436, 0.6875, 0.8436, 0.75, 0.8123, 0.75, 0.8123, 0.6875, 0.8436, 0.1875, 0.8436, 0.25, 0.8123, 0.25, 0.8123, 0.1875, 0.8436, 0.625, 0.8436, 0.6875, 0.8123, 0.6875, 0.8123, 0.625, 0.8436, 0.125, 0.8436, 0.1875, 0.8123, 0.1875, 0.8123, 0.125, 0.8436, 0.5625, 0.8436, 0.625, 0.8123, 0.625, 0.8123, 0.5625, 0.8436, 0.0625, 0.8436, 0.125, 0.8123, 0.125, 0.8123, 0.0625, 0.8436, 0.5, 0.8436, 0.5625, 0.8123, 0.5625, 0.8123, 0.5, 0.8123, 0.6875, 0.8123, 0.75, 0.7811, 0.75, 0.7811, 0.6875, 0.8123, 0.1875, 0.8123, 0.25, 0.7811, 0.25, 0.7811, 0.1875, 0.8123, 0.625, 0.8123, 0.6875, 0.7811, 0.6875, 0.7811, 0.625, 0.8123, 0.125, 0.8123, 0.1875, 0.7811, 0.1875, 0.7811, 0.125, 0.8123, 0.5625, 0.8123, 0.625, 0.7811, 0.625, 0.7811, 0.5625, 0.8123, 0.0625, 0.8123, 0.125, 0.7811, 0.125, 0.7811, 0.0625, 0.8123, 0.5, 0.8123, 0.5625, 0.7811, 0.5625, 0.7811, 0.5, 0.8123, 0.9375, 0.4525, 1.0, 0.7811, 0.9375, 0.467, 0.0, 0.8123, 0.0625, 0.7811, 0.0625, 0.8123, 0.4375, 0.8123, 0.5, 0.7811, 0.5, 0.7811, 0.4375, 0.8123, 0.875, 0.8123, 0.9375, 0.7811, 0.9375, 0.7811, 0.875, 0.8123, 0.375, 0.8123, 0.4375, 0.7811, 0.4375, 0.7811, 0.375, 0.8123, 0.8125, 0.8123, 0.875, 0.7811, 0.875, 0.7811, 0.8125, 0.8123, 0.3125, 0.8123, 0.375, 0.7811, 0.375, 0.7811, 0.3125, 0.8123, 0.75, 0.8123, 0.8125, 0.7811, 0.8125, 0.7811, 0.75, 0.8123, 0.25, 0.8123, 0.3125, 0.7811, 0.3125, 0.7811, 0.25, 0.7811, 0.4375, 0.7811, 0.5, 0.7498, 0.5, 0.7498, 0.4375, 0.7811, 0.875, 0.7811, 0.9375, 0.7498, 0.9375, 0.7498, 0.875, 0.7811, 0.375, 0.7811, 0.4375, 0.7498, 0.4375, 0.7498, 0.375, 0.7811, 0.8125, 0.7811, 0.875, 0.7498, 0.875, 0.7498, 0.8125, 0.7811, 0.3125, 0.7811, 0.375, 0.7498, 0.375, 0.7498, 0.3125, 0.7811, 0.75, 0.7811, 0.8125, 0.7498, 0.8125, 0.7498, 0.75, 0.7811, 0.25, 0.7811, 0.3125, 0.7498, 0.3125, 0.7498, 0.25, 0.7811, 0.6875, 0.7811, 0.75, 0.7498, 0.75, 0.7498, 0.6875, 0.7811, 0.1875, 0.7811, 0.25, 0.7498, 0.25, 0.7498, 0.1875, 0.7811, 0.625, 0.7811, 0.6875, 0.7498, 0.6875, 0.7498, 0.625, 0.7811, 0.125, 0.7811, 0.1875, 0.7498, 0.1875, 0.7498, 0.125, 0.7811, 0.5625, 0.7811, 0.625, 0.7498, 0.625, 0.7498, 0.5625, 0.7811, 0.0625, 0.7811, 0.125, 0.7498, 0.125, 0.7498, 0.0625, 0.7811, 0.5, 0.7811, 0.5625, 0.7498, 0.5625, 0.7498, 0.5, 0.7811, 0.9375, 0.4525, 1.0, 0.7498, 0.9375, 0.467, 0.0, 0.7811, 0.0625, 0.7498, 0.0625, 0.7498, 0.1875, 0.7498, 0.25, 0.7186, 0.25, 0.7186, 0.1875, 0.7498, 0.625, 0.7498, 0.6875, 0.7186, 0.6875, 0.7186, 0.625, 0.7498, 0.125, 0.7498, 0.1875, 0.7186, 0.1875, 0.7186, 0.125, 0.7498, 0.5625, 0.7498, 0.625, 0.7186, 0.625, 0.7186, 0.5625, 0.7498, 0.0625, 0.7498, 0.125, 0.7186, 0.125, 0.7186, 0.0625, 0.7498, 0.5, 0.7498, 0.5625, 0.7186, 0.5625, 0.7186, 0.5, 0.7498, 0.9375, 0.4525, 1.0, 0.7186, 0.9375, 0.467, 0.0, 0.7498, 0.0625, 0.7186, 0.0625, 0.7498, 0.4375, 0.7498, 0.5, 0.7186, 0.5, 0.7186, 0.4375, 0.7498, 0.875, 0.7498, 0.9375, 0.7186, 0.9375, 0.7186, 0.875, 0.7498, 0.375, 0.7498, 0.4375, 0.7186, 0.4375, 0.7186, 0.375, 0.7498, 0.8125, 0.7498, 0.875, 0.7186, 0.875, 0.7186, 0.8125, 0.7498, 0.3125, 0.7498, 0.375, 0.7186, 0.375, 0.7186, 0.3125, 0.7498, 0.75, 0.7498, 0.8125, 0.7186, 0.8125, 0.7186, 0.75, 0.7498, 0.25, 0.7498, 0.3125, 0.7186, 0.3125, 0.7186, 0.25, 0.7498, 0.6875, 0.7498, 0.75, 0.7186, 0.75, 0.7186, 0.6875, 0.7186, 0.875, 0.7186, 0.9375, 0.6874, 0.9375, 0.6874, 0.875, 0.7186, 0.375, 0.7186, 0.4375, 0.6874, 0.4375, 0.6874, 0.375, 0.7186, 0.8125, 0.7186, 0.875, 0.6874, 0.875, 0.6874, 0.8125, 0.7186, 0.3125, 0.7186, 0.375, 0.6874, 0.375, 0.6874, 0.3125, 0.7186, 0.75, 0.7186, 0.8125, 0.6874, 0.8125, 0.6874, 0.75, 0.7186, 0.25, 0.7186, 0.3125, 0.6874, 0.3125, 0.6874, 0.25, 0.7186, 0.6875, 0.7186, 0.75, 0.6874, 0.75, 0.6874, 0.6875, 0.7186, 0.1875, 0.7186, 0.25, 0.6874, 0.25, 0.6874, 0.1875, 0.7186, 0.625, 0.7186, 0.6875, 0.6874, 0.6875, 0.6874, 0.625, 0.7186, 0.125, 0.7186, 0.1875, 0.6874, 0.1875, 0.6874, 0.125, 0.7186, 0.5625, 0.7186, 0.625, 0.6874, 0.625, 0.6874, 0.5625, 0.7186, 0.0625, 0.7186, 0.125, 0.6874, 0.125, 0.6874, 0.0625, 0.7186, 0.5, 0.7186, 0.5625, 0.6874, 0.5625, 0.6874, 0.5, 0.7186, 0.9375, 0.4525, 1.0, 0.6874, 0.9375, 0.467, 0.0, 0.7186, 0.0625, 0.6874, 0.0625, 0.7186, 0.4375, 0.7186, 0.5, 0.6874, 0.5, 0.6874, 0.4375, 0.6874, 0.625, 0.6874, 0.6875, 0.6561, 0.6875, 0.6561, 0.625, 0.6874, 0.125, 0.6874, 0.1875, 0.6561, 0.1875, 0.6561, 0.125, 0.6874, 0.5625, 0.6874, 0.625, 0.6561, 0.625, 0.6561, 0.5625, 0.6874, 0.0625, 0.6874, 0.125, 0.6561, 0.125, 0.6561, 0.0625, 0.6874, 0.5, 0.6874, 0.5625, 0.6561, 0.5625, 0.6561, 0.5, 0.6874, 0.9375, 0.4525, 1.0, 0.6561, 0.9375, 0.467, 0.0, 0.6874, 0.0625, 0.6561, 0.0625, 0.6874, 0.4375, 0.6874, 0.5, 0.6561, 0.5, 0.6561, 0.4375, 0.6874, 0.875, 0.6874, 0.9375, 0.6561, 0.9375, 0.6561, 0.875, 0.6874, 0.375, 0.6874, 0.4375, 0.6561, 0.4375, 0.6561, 0.375, 0.6874, 0.8125, 0.6874, 0.875, 0.6561, 0.875, 0.6561, 0.8125, 0.6874, 0.3125, 0.6874, 0.375, 0.6561, 0.375, 0.6561, 0.3125, 0.6874, 0.75, 0.6874, 0.8125, 0.6561, 0.8125, 0.6561, 0.75, 0.6874, 0.25, 0.6874, 0.3125, 0.6561, 0.3125, 0.6561, 0.25, 0.6874, 0.6875, 0.6874, 0.75, 0.6561, 0.75, 0.6561, 0.6875, 0.6874, 0.1875, 0.6874, 0.25, 0.6561, 0.25, 0.6561, 0.1875, 0.6561, 0.375, 0.6561, 0.4375, 0.6249, 0.4375, 0.6249, 0.375, 0.6561, 0.8125, 0.6561, 0.875, 0.6249, 0.875, 0.6249, 0.8125, 0.6561, 0.3125, 0.6561, 0.375, 0.6249, 0.375, 0.6249, 0.3125, 0.6561, 0.75, 0.6561, 0.8125, 0.6249, 0.8125, 0.6249, 0.75, 0.6561, 0.25, 0.6561, 0.3125, 0.6249, 0.3125, 0.6249, 0.25, 0.6561, 0.6875, 0.6561, 0.75, 0.6249, 0.75, 0.6249, 0.6875, 0.6561, 0.1875, 0.6561, 0.25, 0.6249, 0.25, 0.6249, 0.1875, 0.6561, 0.625, 0.6561, 0.6875, 0.6249, 0.6875, 0.6249, 0.625, 0.6561, 0.125, 0.6561, 0.1875, 0.6249, 0.1875, 0.6249, 0.125, 0.6561, 0.5625, 0.6561, 0.625, 0.6249, 0.625, 0.6249, 0.5625, 0.6561, 0.0625, 0.6561, 0.125, 0.6249, 0.125, 0.6249, 0.0625, 0.6561, 0.5, 0.6561, 0.5625, 0.6249, 0.5625, 0.6249, 0.5, 0.6561, 0.9375, 0.4525, 1.0, 0.6249, 0.9375, 0.467, 0.0, 0.6561, 0.0625, 0.6249, 0.0625, 0.6561, 0.4375, 0.6561, 0.5, 0.6249, 0.5, 0.6249, 0.4375, 0.6561, 0.875, 0.6561, 0.9375, 0.6249, 0.9375, 0.6249, 0.875, 0.6249, 0.125, 0.6249, 0.1875, 0.5936, 0.1875, 0.5936, 0.125, 0.6249, 0.5625, 0.6249, 0.625, 0.5936, 0.625, 0.5936, 0.5625, 0.6249, 0.0625, 0.6249, 0.125, 0.5936, 0.125, 0.5936, 0.0625, 0.6249, 0.5, 0.6249, 0.5625, 0.5936, 0.5625, 0.5936, 0.5, 0.6249, 0.9375, 0.4525, 1.0, 0.5936, 0.9375, 0.467, 0.0, 0.6249, 0.0625, 0.5936, 0.0625, 0.6249, 0.4375, 0.6249, 0.5, 0.5936, 0.5, 0.5936, 0.4375, 0.6249, 0.875, 0.6249, 0.9375, 0.5936, 0.9375, 0.5936, 0.875, 0.6249, 0.375, 0.6249, 0.4375, 0.5936, 0.4375, 0.5936, 0.375, 0.6249, 0.8125, 0.6249, 0.875, 0.5936, 0.875, 0.5936, 0.8125, 0.6249, 0.3125, 0.6249, 0.375, 0.5936, 0.375, 0.5936, 0.3125, 0.6249, 0.75, 0.6249, 0.8125, 0.5936, 0.8125, 0.5936, 0.75, 0.6249, 0.25, 0.6249, 0.3125, 0.5936, 0.3125, 0.5936, 0.25, 0.6249, 0.6875, 0.6249, 0.75, 0.5936, 0.75, 0.5936, 0.6875, 0.6249, 0.1875, 0.6249, 0.25, 0.5936, 0.25, 0.5936, 0.1875, 0.6249, 0.625, 0.6249, 0.6875, 0.5936, 0.6875, 0.5936, 0.625, 0.5936, 0.3125, 0.5936, 0.375, 0.5624, 0.375, 0.5624, 0.3125, 0.5936, 0.75, 0.5936, 0.8125, 0.5624, 0.8125, 0.5624, 0.75, 0.5936, 0.25, 0.5936, 0.3125, 0.5624, 0.3125, 0.5624, 0.25, 0.5936, 0.6875, 0.5936, 0.75, 0.5624, 0.75, 0.5624, 0.6875, 0.5936, 0.1875, 0.5936, 0.25, 0.5624, 0.25, 0.5624, 0.1875, 0.5936, 0.625, 0.5936, 0.6875, 0.5624, 0.6875, 0.5624, 0.625, 0.5936, 0.125, 0.5936, 0.1875, 0.5624, 0.1875, 0.5624, 0.125, 0.5936, 0.5625, 0.5936, 0.625, 0.5624, 0.625, 0.5624, 0.5625, 0.5936, 0.0625, 0.5936, 0.125, 0.5624, 0.125, 0.5624, 0.0625, 0.5936, 0.5, 0.5936, 0.5625, 0.5624, 0.5625, 0.5624, 0.5, 0.5936, 0.9375, 0.4525, 1.0, 0.5624, 0.9375, 0.467, 0.0, 0.5936, 0.0625, 0.5624, 0.0625, 0.5936, 0.4375, 0.5936, 0.5, 0.5624, 0.5, 0.5624, 0.4375, 0.5936, 0.875, 0.5936, 0.9375, 0.5624, 0.9375, 0.5624, 0.875, 0.5936, 0.375, 0.5936, 0.4375, 0.5624, 0.4375, 0.5624, 0.375, 0.5936, 0.8125, 0.5936, 0.875, 0.5624, 0.875, 0.5624, 0.8125, 0.5624, 0.0625, 0.5624, 0.125, 0.5312, 0.125, 0.5312, 0.0625, 0.5624, 0.5, 0.5624, 0.5625, 0.5312, 0.5625, 0.5312, 0.5, 0.5624, 0.9375, 0.4525, 1.0, 0.5312, 0.9375, 0.467, 0.0, 0.5624, 0.0625, 0.5312, 0.0625, 0.5624, 0.4375, 0.5624, 0.5, 0.5312, 0.5, 0.5312, 0.4375, 0.5624, 0.875, 0.5624, 0.9375, 0.5312, 0.9375, 0.5312, 0.875, 0.5624, 0.375, 0.5624, 0.4375, 0.5312, 0.4375, 0.5312, 0.375, 0.5624, 0.8125, 0.5624, 0.875, 0.5312, 0.875, 0.5312, 0.8125, 0.5624, 0.3125, 0.5624, 0.375, 0.5312, 0.375, 0.5312, 0.3125, 0.5624, 0.75, 0.5624, 0.8125, 0.5312, 0.8125, 0.5312, 0.75, 0.5624, 0.25, 0.5624, 0.3125, 0.5312, 0.3125, 0.5312, 0.25, 0.5624, 0.6875, 0.5624, 0.75, 0.5312, 0.75, 0.5312, 0.6875, 0.5624, 0.1875, 0.5624, 0.25, 0.5312, 0.25, 0.5312, 0.1875, 0.5624, 0.625, 0.5624, 0.6875, 0.5312, 0.6875, 0.5312, 0.625, 0.5624, 0.125, 0.5624, 0.1875, 0.5312, 0.1875, 0.5312, 0.125, 0.5624, 0.5625, 0.5624, 0.625, 0.5312, 0.625, 0.5312, 0.5625, 0.5312, 0.75, 0.5312, 0.8125, 0.4999, 0.8125, 0.4999, 0.75, 0.5312, 0.25, 0.5312, 0.3125, 0.4999, 0.3125, 0.4999, 0.25, 0.5312, 0.6875, 0.5312, 0.75, 0.4999, 0.75, 0.4999, 0.6875, 0.5312, 0.1875, 0.5312, 0.25, 0.4999, 0.25, 0.4999, 0.1875, 0.5312, 0.625, 0.5312, 0.6875, 0.4999, 0.6875, 0.4999, 0.625, 0.5312, 0.125, 0.5312, 0.1875, 0.4999, 0.1875, 0.4999, 0.125, 0.5312, 0.5625, 0.5312, 0.625, 0.4999, 0.625, 0.4999, 0.5625, 0.5312, 0.0625, 0.5312, 0.125, 0.4999, 0.125, 0.4999, 0.0625, 0.5312, 0.5, 0.5312, 0.5625, 0.4999, 0.5625, 0.4999, 0.5, 0.5312, 0.9375, 0.4525, 1.0, 0.4999, 0.9375, 0.467, 0.0, 0.5312, 0.0625, 0.4999, 0.0625, 0.5312, 0.4375, 0.5312, 0.5, 0.4999, 0.5, 0.4999, 0.4375, 0.5312, 0.875, 0.5312, 0.9375, 0.4999, 0.9375, 0.4999, 0.875, 0.5312, 0.375, 0.5312, 0.4375, 0.4999, 0.4375, 0.4999, 0.375, 0.5312, 0.8125, 0.5312, 0.875, 0.4999, 0.875, 0.4999, 0.8125, 0.5312, 0.3125, 0.5312, 0.375, 0.4999, 0.375, 0.4999, 0.3125, 0.4999, 0.5, 0.4999, 0.5625, 0.4687, 0.5625, 0.4687, 0.5, 0.4999, 0.9375, 0.4525, 1.0, 0.4687, 0.9375, 0.467, 0.0, 0.4999, 0.0625, 0.4687, 0.0625, 0.4999, 0.4375, 0.4999, 0.5, 0.4687, 0.5, 0.4687, 0.4375, 0.4999, 0.875, 0.4999, 0.9375, 0.4687, 0.9375, 0.4687, 0.875, 0.4999, 0.375, 0.4999, 0.4375, 0.4687, 0.4375, 0.4687, 0.375, 0.4999, 0.8125, 0.4999, 0.875, 0.4687, 0.875, 0.4687, 0.8125, 0.4999, 0.3125, 0.4999, 0.375, 0.4687, 0.375, 0.4687, 0.3125, 0.4999, 0.75, 0.4999, 0.8125, 0.4687, 0.8125, 0.4687, 0.75, 0.4999, 0.25, 0.4999, 0.3125, 0.4687, 0.3125, 0.4687, 0.25, 0.4999, 0.6875, 0.4999, 0.75, 0.4687, 0.75, 0.4687, 0.6875, 0.4999, 0.1875, 0.4999, 0.25, 0.4687, 0.25, 0.4687, 0.1875, 0.4999, 0.625, 0.4999, 0.6875, 0.4687, 0.6875, 0.4687, 0.625, 0.4999, 0.125, 0.4999, 0.1875, 0.4687, 0.1875, 0.4687, 0.125, 0.4999, 0.5625, 0.4999, 0.625, 0.4687, 0.625, 0.4687, 0.5625, 0.4999, 0.0625, 0.4999, 0.125, 0.4687, 0.125, 0.4687, 0.0625, 0.4687, 0.25, 0.4687, 0.3125, 0.4374, 0.3125, 0.4374, 0.25, 0.4687, 0.6875, 0.4687, 0.75, 0.4374, 0.75, 0.4374, 0.6875, 0.4687, 0.1875, 0.4687, 0.25, 0.4374, 0.25, 0.4374, 0.1875, 0.4687, 0.625, 0.4687, 0.6875, 0.4374, 0.6875, 0.4374, 0.625, 0.4687, 0.125, 0.4687, 0.1875, 0.4374, 0.1875, 0.4374, 0.125, 0.4687, 0.5625, 0.4687, 0.625, 0.4374, 0.625, 0.4374, 0.5625, 0.4687, 0.0625, 0.4687, 0.125, 0.4374, 0.125, 0.4374, 0.0625, 0.4687, 0.5, 0.4687, 0.5625, 0.4374, 0.5625, 0.4374, 0.5, 0.4687, 0.9375, 0.4525, 1.0, 0.4374, 0.9375, 0.467, 0.0, 0.4687, 0.0625, 0.4374, 0.0625, 0.4687, 0.4375, 0.4687, 0.5, 0.4374, 0.5, 0.4374, 0.4375, 0.4687, 0.875, 0.4687, 0.9375, 0.4374, 0.9375, 0.4374, 0.875, 0.4687, 0.375, 0.4687, 0.4375, 0.4374, 0.4375, 0.4374, 0.375, 0.4687, 0.8125, 0.4687, 0.875, 0.4374, 0.875, 0.4374, 0.8125, 0.4687, 0.3125, 0.4687, 0.375, 0.4374, 0.375, 0.4374, 0.3125, 0.4687, 0.75, 0.4687, 0.8125, 0.4374, 0.8125, 0.4374, 0.75, 0.4374, 0.9375, 0.4525, 1.0, 0.4062, 0.9375, 0.467, 0.0, 0.4374, 0.0625, 0.4062, 0.0625, 0.4374, 0.4375, 0.4374, 0.5, 0.4062, 0.5, 0.4062, 0.4375, 0.4374, 0.875, 0.4374, 0.9375, 0.4062, 0.9375, 0.4062, 0.875, 0.4374, 0.375, 0.4374, 0.4375, 0.4062, 0.4375, 0.4062, 0.375, 0.4374, 0.8125, 0.4374, 0.875, 0.4062, 0.875, 0.4062, 0.8125, 0.4374, 0.3125, 0.4374, 0.375, 0.4062, 0.375, 0.4062, 0.3125, 0.4374, 0.75, 0.4374, 0.8125, 0.4062, 0.8125, 0.4062, 0.75, 0.4374, 0.25, 0.4374, 0.3125, 0.4062, 0.3125, 0.4062, 0.25, 0.4374, 0.6875, 0.4374, 0.75, 0.4062, 0.75, 0.4062, 0.6875, 0.4374, 0.1875, 0.4374, 0.25, 0.4062, 0.25, 0.4062, 0.1875, 0.4374, 0.625, 0.4374, 0.6875, 0.4062, 0.6875, 0.4062, 0.625, 0.4374, 0.125, 0.4374, 0.1875, 0.4062, 0.1875, 0.4062, 0.125, 0.4374, 0.5625, 0.4374, 0.625, 0.4062, 0.625, 0.4062, 0.5625, 0.4374, 0.0625, 0.4374, 0.125, 0.4062, 0.125, 0.4062, 0.0625, 0.4374, 0.5, 0.4374, 0.5625, 0.4062, 0.5625, 0.4062, 0.5, 0.4062, 0.6875, 0.4062, 0.75, 0.375, 0.75, 0.375, 0.6875, 0.4062, 0.1875, 0.4062, 0.25, 0.375, 0.25, 0.375, 0.1875, 0.4062, 0.625, 0.4062, 0.6875, 0.375, 0.6875, 0.375, 0.625, 0.4062, 0.125, 0.4062, 0.1875, 0.375, 0.1875, 0.375, 0.125, 0.4062, 0.5625, 0.4062, 0.625, 0.375, 0.625, 0.375, 0.5625, 0.4062, 0.0625, 0.4062, 0.125, 0.375, 0.125, 0.375, 0.0625, 0.4062, 0.5, 0.4062, 0.5625, 0.375, 0.5625, 0.375, 0.5, 0.4062, 0.9375, 0.4525, 1.0, 0.375, 0.9375, 0.467, 0.0, 0.4062, 0.0625, 0.375, 0.0625, 0.4062, 0.4375, 0.4062, 0.5, 0.375, 0.5, 0.375, 0.4375, 0.4062, 0.875, 0.4062, 0.9375, 0.375, 0.9375, 0.375, 0.875, 0.4062, 0.375, 0.4062, 0.4375, 0.375, 0.4375, 0.375, 0.375, 0.4062, 0.8125, 0.4062, 0.875, 0.375, 0.875, 0.375, 0.8125, 0.4062, 0.3125, 0.4062, 0.375, 0.375, 0.375, 0.375, 0.3125, 0.4062, 0.75, 0.4062, 0.8125, 0.375, 0.8125, 0.375, 0.75, 0.4062, 0.25, 0.4062, 0.3125, 0.375, 0.3125, 0.375, 0.25, 0.375, 0.4375, 0.375, 0.5, 0.3437, 0.5, 0.3437, 0.4375, 0.375, 0.875, 0.375, 0.9375, 0.3437, 0.9375, 0.3437, 0.875, 0.375, 0.375, 0.375, 0.4375, 0.3437, 0.4375, 0.3437, 0.375, 0.375, 0.8125, 0.375, 0.875, 0.3437, 0.875, 0.3437, 0.8125, 0.375, 0.3125, 0.375, 0.375, 0.3437, 0.375, 0.3437, 0.3125, 0.375, 0.75, 0.375, 0.8125, 0.3437, 0.8125, 0.3437, 0.75, 0.375, 0.25, 0.375, 0.3125, 0.3437, 0.3125, 0.3437, 0.25, 0.375, 0.6875, 0.375, 0.75, 0.3437, 0.75, 0.3437, 0.6875, 0.375, 0.1875, 0.375, 0.25, 0.3437, 0.25, 0.3437, 0.1875, 0.375, 0.625, 0.375, 0.6875, 0.3437, 0.6875, 0.3437, 0.625, 0.375, 0.125, 0.375, 0.1875, 0.3437, 0.1875, 0.3437, 0.125, 0.375, 0.5625, 0.375, 0.625, 0.3437, 0.625, 0.3437, 0.5625, 0.375, 0.0625, 0.375, 0.125, 0.3437, 0.125, 0.3437, 0.0625, 0.375, 0.5, 0.375, 0.5625, 0.3437, 0.5625, 0.3437, 0.5, 0.375, 0.9375, 0.4525, 1.0, 0.3437, 0.9375, 0.467, 0.0, 0.375, 0.0625, 0.3437, 0.0625, 0.3437, 0.1875, 0.3437, 0.25, 0.3125, 0.25, 0.3125, 0.1875, 0.3437, 0.625, 0.3437, 0.6875, 0.3125, 0.6875, 0.3125, 0.625, 0.3437, 0.125, 0.3437, 0.1875, 0.3125, 0.1875, 0.3125, 0.125, 0.3437, 0.5625, 0.3437, 0.625, 0.3125, 0.625, 0.3125, 0.5625, 0.3437, 0.0625, 0.3437, 0.125, 0.3125, 0.125, 0.3125, 0.0625, 0.3437, 0.5, 0.3437, 0.5625, 0.3125, 0.5625, 0.3125, 0.5, 0.3437, 0.9375, 0.4525, 1.0, 0.3125, 0.9375, 0.467, 0.0, 0.3437, 0.0625, 0.3125, 0.0625, 0.3437, 0.4375, 0.3437, 0.5, 0.3125, 0.5, 0.3125, 0.4375, 0.3437, 0.875, 0.3437, 0.9375, 0.3125, 0.9375, 0.3125, 0.875, 0.3437, 0.375, 0.3437, 0.4375, 0.3125, 0.4375, 0.3125, 0.375, 0.3437, 0.8125, 0.3437, 0.875, 0.3125, 0.875, 0.3125, 0.8125, 0.3437, 0.3125, 0.3437, 0.375, 0.3125, 0.375, 0.3125, 0.3125, 0.3437, 0.75, 0.3437, 0.8125, 0.3125, 0.8125, 0.3125, 0.75, 0.3437, 0.25, 0.3437, 0.3125, 0.3125, 0.3125, 0.3125, 0.25, 0.3437, 0.6875, 0.3437, 0.75, 0.3125, 0.75, 0.3125, 0.6875, 0.3125, 0.375, 0.3125, 0.4375, 0.2812, 0.4375, 0.2812, 0.375, 0.3125, 0.8125, 0.3125, 0.875, 0.2812, 0.875, 0.2812, 0.8125, 0.3125, 0.3125, 0.3125, 0.375, 0.2812, 0.375, 0.2812, 0.3125, 0.3125, 0.75, 0.3125, 0.8125, 0.2812, 0.8125, 0.2812, 0.75, 0.3125, 0.25, 0.3125, 0.3125, 0.2812, 0.3125, 0.2812, 0.25, 0.3125, 0.6875, 0.3125, 0.75, 0.2812, 0.75, 0.2812, 0.6875, 0.3125, 0.1875, 0.3125, 0.25, 0.2812, 0.25, 0.2812, 0.1875, 0.3125, 0.625, 0.3125, 0.6875, 0.2812, 0.6875, 0.2812, 0.625, 0.3125, 0.125, 0.3125, 0.1875, 0.2812, 0.1875, 0.2812, 0.125, 0.3125, 0.5625, 0.3125, 0.625, 0.2812, 0.625, 0.2812, 0.5625, 0.3125, 0.0625, 0.3125, 0.125, 0.2812, 0.125, 0.2812, 0.0625, 0.3125, 0.5, 0.3125, 0.5625, 0.2812, 0.5625, 0.2812, 0.5, 0.3125, 0.9375, 0.4525, 1.0, 0.2812, 0.9375, 0.467, 0.0, 0.3125, 0.0625, 0.2812, 0.0625, 0.3125, 0.4375, 0.3125, 0.5, 0.2812, 0.5, 0.2812, 0.4375, 0.3125, 0.875, 0.3125, 0.9375, 0.2812, 0.9375, 0.2812, 0.875, 0.2812, 0.125, 0.2812, 0.1875, 0.25, 0.1875, 0.25, 0.125, 0.2812, 0.5625, 0.2812, 0.625, 0.25, 0.625, 0.25, 0.5625, 0.2812, 0.0625, 0.2812, 0.125, 0.25, 0.125, 0.25, 0.0625, 0.2812, 0.5, 0.2812, 0.5625, 0.25, 0.5625, 0.25, 0.5, 0.2812, 0.9375, 0.4525, 1.0, 0.25, 0.9375, 0.467, 0.0, 0.2812, 0.0625, 0.25, 0.0625, 0.2812, 0.4375, 0.2812, 0.5, 0.25, 0.5, 0.25, 0.4375, 0.2812, 0.875, 0.2812, 0.9375, 0.25, 0.9375, 0.25, 0.875, 0.2812, 0.375, 0.2812, 0.4375, 0.25, 0.4375, 0.25, 0.375, 0.2812, 0.8125, 0.2812, 0.875, 0.25, 0.875, 0.25, 0.8125, 0.2812, 0.3125, 0.2812, 0.375, 0.25, 0.375, 0.25, 0.3125, 0.2812, 0.75, 0.2812, 0.8125, 0.25, 0.8125, 0.25, 0.75, 0.2812, 0.25, 0.2812, 0.3125, 0.25, 0.3125, 0.25, 0.25, 0.2812, 0.6875, 0.2812, 0.75, 0.25, 0.75, 0.25, 0.6875, 0.2812, 0.1875, 0.2812, 0.25, 0.25, 0.25, 0.25, 0.1875, 0.2812, 0.625, 0.2812, 0.6875, 0.25, 0.6875, 0.25, 0.625, 0.25, 0.8125, 0.25, 0.875, 0.2188, 0.875, 0.2188, 0.8125, 0.25, 0.3125, 0.25, 0.375, 0.2188, 0.375, 0.2188, 0.3125, 0.25, 0.75, 0.25, 0.8125, 0.2188, 0.8125, 0.2188, 0.75, 0.25, 0.25, 0.25, 0.3125, 0.2188, 0.3125, 0.2188, 0.25, 0.25, 0.6875, 0.25, 0.75, 0.2188, 0.75, 0.2188, 0.6875, 0.25, 0.1875, 0.25, 0.25, 0.2188, 0.25, 0.2188, 0.1875, 0.25, 0.625, 0.25, 0.6875, 0.2188, 0.6875, 0.2188, 0.625, 0.25, 0.125, 0.25, 0.1875, 0.2188, 0.1875, 0.2188, 0.125, 0.25, 0.5625, 0.25, 0.625, 0.2188, 0.625, 0.2188, 0.5625, 0.25, 0.0625, 0.25, 0.125, 0.2188, 0.125, 0.2188, 0.0625, 0.25, 0.5, 0.25, 0.5625, 0.2188, 0.5625, 0.2188, 0.5, 0.25, 0.9375, 0.4525, 1.0, 0.2188, 0.9375, 0.467, 0.0, 0.25, 0.0625, 0.2188, 0.0625, 0.25, 0.4375, 0.25, 0.5, 0.2188, 0.5, 0.2188, 0.4375, 0.25, 0.875, 0.25, 0.9375, 0.2188, 0.9375, 0.2188, 0.875, 0.25, 0.375, 0.25, 0.4375, 0.2188, 0.4375, 0.2188, 0.375, 0.2188, 0.5625, 0.2188, 0.625, 0.1875, 0.625, 0.1875, 0.5625, 0.2188, 0.0625, 0.2188, 0.125, 0.1875, 0.125, 0.1875, 0.0625, 0.2188, 0.5, 0.2188, 0.5625, 0.1875, 0.5625, 0.1875, 0.5, 0.2188, 0.9375, 0.4525, 1.0, 0.1875, 0.9375, 0.467, 0.0, 0.2188, 0.0625, 0.1875, 0.0625, 0.2188, 0.4375, 0.2188, 0.5, 0.1875, 0.5, 0.1875, 0.4375, 0.2188, 0.875, 0.2188, 0.9375, 0.1875, 0.9375, 0.1875, 0.875, 0.2188, 0.375, 0.2188, 0.4375, 0.1875, 0.4375, 0.1875, 0.375, 0.2188, 0.8125, 0.2188, 0.875, 0.1875, 0.875, 0.1875, 0.8125, 0.2188, 0.3125, 0.2188, 0.375, 0.1875, 0.375, 0.1875, 0.3125, 0.2188, 0.75, 0.2188, 0.8125, 0.1875, 0.8125, 0.1875, 0.75, 0.2188, 0.25, 0.2188, 0.3125, 0.1875, 0.3125, 0.1875, 0.25, 0.2188, 0.6875, 0.2188, 0.75, 0.1875, 0.75, 0.1875, 0.6875, 0.2188, 0.1875, 0.2188, 0.25, 0.1875, 0.25, 0.1875, 0.1875, 0.2188, 0.625, 0.2188, 0.6875, 0.1875, 0.6875, 0.1875, 0.625, 0.2188, 0.125, 0.2188, 0.1875, 0.1875, 0.1875, 0.1875, 0.125, 0.1875, 0.3125, 0.1875, 0.375, 0.1563, 0.375, 0.1563, 0.3125, 0.1875, 0.75, 0.1875, 0.8125, 0.1563, 0.8125, 0.1563, 0.75, 0.1875, 0.25, 0.1875, 0.3125, 0.1563, 0.3125, 0.1563, 0.25, 0.1875, 0.6875, 0.1875, 0.75, 0.1563, 0.75, 0.1563, 0.6875, 0.1875, 0.1875, 0.1875, 0.25, 0.1563, 0.25, 0.1563, 0.1875, 0.1875, 0.625, 0.1875, 0.6875, 0.1563, 0.6875, 0.1563, 0.625, 0.1875, 0.125, 0.1875, 0.1875, 0.1563, 0.1875, 0.1563, 0.125, 0.1875, 0.5625, 0.1875, 0.625, 0.1563, 0.625, 0.1563, 0.5625, 0.1875, 0.0625, 0.1875, 0.125, 0.1563, 0.125, 0.1563, 0.0625, 0.1875, 0.5, 0.1875, 0.5625, 0.1563, 0.5625, 0.1563, 0.5, 0.1875, 0.9375, 0.4525, 1.0, 0.1563, 0.9375, 0.467, 0.0, 0.1875, 0.0625, 0.1563, 0.0625, 0.1875, 0.4375, 0.1875, 0.5, 0.1563, 0.5, 0.1563, 0.4375, 0.1875, 0.875, 0.1875, 0.9375, 0.1563, 0.9375, 0.1563, 0.875, 0.1875, 0.375, 0.1875, 0.4375, 0.1563, 0.4375, 0.1563, 0.375, 0.1875, 0.8125, 0.1875, 0.875, 0.1563, 0.875, 0.1563, 0.8125, 0.1563, 0.0625, 0.1563, 0.125, 0.125, 0.125, 0.125, 0.0625, 0.1563, 0.5, 0.1563, 0.5625, 0.125, 0.5625, 0.125, 0.5, 0.1563, 0.9375, 0.4525, 1.0, 0.125, 0.9375, 0.467, 0.0, 0.1563, 0.0625, 0.125, 0.0625, 0.1563, 0.4375, 0.1563, 0.5, 0.125, 0.5, 0.125, 0.4375, 0.1563, 0.875, 0.1563, 0.9375, 0.125, 0.9375, 0.125, 0.875, 0.1563, 0.375, 0.1563, 0.4375, 0.125, 0.4375, 0.125, 0.375, 0.1563, 0.8125, 0.1563, 0.875, 0.125, 0.875, 0.125, 0.8125, 0.1563, 0.3125, 0.1563, 0.375, 0.125, 0.375, 0.125, 0.3125, 0.1563, 0.75, 0.1563, 0.8125, 0.125, 0.8125, 0.125, 0.75, 0.1563, 0.25, 0.1563, 0.3125, 0.125, 0.3125, 0.125, 0.25, 0.1563, 0.6875, 0.1563, 0.75, 0.125, 0.75, 0.125, 0.6875, 0.1563, 0.1875, 0.1563, 0.25, 0.125, 0.25, 0.125, 0.1875, 0.1563, 0.625, 0.1563, 0.6875, 0.125, 0.6875, 0.125, 0.625, 0.1563, 0.125, 0.1563, 0.1875, 0.125, 0.1875, 0.125, 0.125, 0.1563, 0.5625, 0.1563, 0.625, 0.125, 0.625, 0.125, 0.5625, 0.125, 0.75, 0.125, 0.8125, 0.09381, 0.8125, 0.09381, 0.75, 0.125, 0.25, 0.125, 0.3125, 0.09381, 0.3125, 0.09381, 0.25, 0.125, 0.6875, 0.125, 0.75, 0.09381, 0.75, 0.09381, 0.6875, 0.125, 0.1875, 0.125, 0.25, 0.09381, 0.25, 0.09381, 0.1875, 0.125, 0.625, 0.125, 0.6875, 0.09381, 0.6875, 0.09381, 0.625, 0.125, 0.125, 0.125, 0.1875, 0.09381, 0.1875, 0.09381, 0.125, 0.125, 0.5625, 0.125, 0.625, 0.09381, 0.625, 0.09381, 0.5625, 0.125, 0.0625, 0.125, 0.125, 0.09381, 0.125, 0.09381, 0.0625, 0.125, 0.5, 0.125, 0.5625, 0.09381, 0.5625, 0.09381, 0.5, 0.125, 0.9375, 0.4525, 1.0, 0.09381, 0.9375, 0.467, 0.0, 0.125, 0.0625, 0.09381, 0.0625, 0.125, 0.4375, 0.125, 0.5, 0.09381, 0.5, 0.09381, 0.4375, 0.125, 0.875, 0.125, 0.9375, 0.09381, 0.9375, 0.09381, 0.875, 0.125, 0.375, 0.125, 0.4375, 0.09381, 0.4375, 0.09381, 0.375, 0.125, 0.8125, 0.125, 0.875, 0.09381, 0.875, 0.09381, 0.8125, 0.125, 0.3125, 0.125, 0.375, 0.09381, 0.375, 0.09381, 0.3125, 0.09381, 0.5, 0.09381, 0.5625, 0.06257, 0.5625, 0.06257, 0.5, 0.09381, 0.9375, 0.4525, 1.0, 0.06257, 0.9375, 0.467, 0.0, 0.09381, 0.0625, 0.06257, 0.0625, 0.09381, 0.4375, 0.09381, 0.5, 0.06257, 0.5, 0.06257, 0.4375, 0.09381, 0.875, 0.09381, 0.9375, 0.06257, 0.9375, 0.06257, 0.875, 0.09381, 0.375, 0.09381, 0.4375, 0.06257, 0.4375, 0.06257, 0.375, 0.09381, 0.8125, 0.09381, 0.875, 0.06257, 0.875, 0.06257, 0.8125, 0.09381, 0.3125, 0.09381, 0.375, 0.06257, 0.375, 0.06257, 0.3125, 0.09381, 0.75, 0.09381, 0.8125, 0.06257, 0.8125, 0.06257, 0.75, 0.09381, 0.25, 0.09381, 0.3125, 0.06257, 0.3125, 0.06257, 0.25, 0.09381, 0.6875, 0.09381, 0.75, 0.06257, 0.75, 0.06257, 0.6875, 0.09381, 0.1875, 0.09381, 0.25, 0.06257, 0.25, 0.06257, 0.1875, 0.09381, 0.625, 0.09381, 0.6875, 0.06257, 0.6875, 0.06257, 0.625, 0.09381, 0.125, 0.09381, 0.1875, 0.06257, 0.1875, 0.06257, 0.125, 0.09381, 0.5625, 0.09381, 0.625, 0.06257, 0.625, 0.06257, 0.5625, 0.09381, 0.0625, 0.09381, 0.125, 0.06257, 0.125, 0.06257, 0.0625, 0.06257, 0.25, 0.06257, 0.3125, 0.03133, 0.3125, 0.03133, 0.25, 0.06257, 0.6875, 0.06257, 0.75, 0.03133, 0.75, 0.03133, 0.6875, 0.06257, 0.1875, 0.06257, 0.25, 0.03133, 0.25, 0.03133, 0.1875, 0.06257, 0.625, 0.06257, 0.6875, 0.03133, 0.6875, 0.03133, 0.625, 0.06257, 0.125, 0.06257, 0.1875, 0.03133, 0.1875, 0.03133, 0.125, 0.06257, 0.5625, 0.06257, 0.625, 0.03133, 0.625, 0.03133, 0.5625, 0.06257, 0.0625, 0.06257, 0.125, 0.03133, 0.125, 0.03133, 0.0625, 0.06257, 0.5, 0.06257, 0.5625, 0.03133, 0.5625, 0.03133, 0.5, 0.06257, 0.9375, 0.4525, 1.0, 0.03133, 0.9375, 0.467, 0.0, 0.06257, 0.0625, 0.03133, 0.0625, 0.06257, 0.4375, 0.06257, 0.5, 0.03133, 0.5, 0.03133, 0.4375, 0.06257, 0.875, 0.06257, 0.9375, 0.03133, 0.9375, 0.03133, 0.875, 0.06257, 0.375, 0.06257, 0.4375, 0.03133, 0.4375, 0.03133, 0.375, 0.06257, 0.8125, 0.06257, 0.875, 0.03133, 0.875, 0.03133, 0.8125, 0.06257, 0.3125, 0.06257, 0.375, 0.03133, 0.375, 0.03133, 0.3125, 0.06257, 0.75, 0.06257, 0.8125, 0.03133, 0.8125, 0.03133, 0.75, 0.467, 0.0, 0.03133, 0.0625, 8.601e-05, 0.0625, 0.03133, 0.4375, 0.03133, 0.5, 8.589e-05, 0.5, 8.589e-05, 0.4375, 1.031, 0.875, 1.031, 0.9375, 0.9998, 0.9375, 0.9998, 0.875, 0.03133, 0.375, 0.03133, 0.4375, 8.589e-05, 0.4375, 8.589e-05, 0.375, 0.03133, 0.8125, 0.03133, 0.875, 8.589e-05, 0.875, 8.589e-05, 0.8125, 0.03133, 0.3125, 0.03133, 0.375, 8.589e-05, 0.375, 8.589e-05, 0.3125, 0.03133, 0.75, 0.03133, 0.8125, 8.589e-05, 0.8125, 8.589e-05, 0.75, 0.03133, 0.25, 0.03133, 0.3125, 8.589e-05, 0.3125, 8.589e-05, 0.25, 0.03133, 0.6875, 0.03133, 0.75, 8.589e-05, 0.75, 8.589e-05, 0.6875, 0.03133, 0.1875, 0.03133, 0.25, 8.589e-05, 0.25, 8.589e-05, 0.1875, 0.03133, 0.625, 0.03133, 0.6875, 8.589e-05, 0.6875, 8.589e-05, 0.625, 0.03133, 0.125, 0.03133, 0.1875, 8.589e-05, 0.1875, 8.589e-05, 0.125, 0.03133, 0.5625, 0.03133, 0.625, 8.589e-05, 0.625, 8.589e-05, 0.5625, 0.03133, 0.0625, 0.03133, 0.125, 8.589e-05, 0.125, 8.601e-05, 0.0625, 0.03133, 0.5, 0.03133, 0.5625, 8.589e-05, 0.5625, 8.589e-05, 0.5, 1.031, 0.9375, 1.452, 1.0, 0.9998, 0.9375])
me_sphere.materials.append(mat_mercury)
me_sphere.use_remesh_preserve_volume = False
me_sphere.use_remesh_preserve_attributes = False
me_sphere.use_mirror_vertex_groups = False
me_sphere.update()

# ---- objects
ob_sphere_rigid = bpy.data.objects.new('Sphere-rigid', me_sphere)

# ---- transforms, parenting, visibility, modifiers, constraints
ob_sphere_rigid.location = (0.0, 0.0, 0.0)
ob_sphere_rigid.lineart.crease_threshold = 0.0

# ---- collection membership
col_collection_1.objects.link(ob_sphere_rigid)

# ---- scene / render settings (as saved in the file)
scene.frame_start = 1; scene.frame_end = 250; scene.frame_set(1)
scene.render.engine = 'BLENDER_EEVEE_NEXT'
scene.render.resolution_percentage = 50
scene.render.dither_intensity = 0.0
scene.cycles.use_denoising = False
scene.cycles.samples = 128
scene.cycles.sampling_pattern = 'TABULATED_SOBOL'
scene.cycles.use_adaptive_sampling = False
scene.cycles.use_light_tree = False
scene.cycles.blur_glossy = 0.0
scene.cycles.sample_clamp_indirect = 0.0
scene.view_settings.view_transform = 'Standard'
bpy.context.view_layer.update()

# ---- added for rendering (the .blend has no active camera and no usable light): camera, sun
cam_auto = bpy.data.cameras.new('AutoCamera')
cam_auto.lens = 50.0
cam_auto.sensor_width = 36.0
cam_auto.clip_end = 1000.0
ob_auto_camera = bpy.data.objects.new('AutoCamera', cam_auto)
scene.collection.objects.link(ob_auto_camera)
ob_auto_camera.location = (3.20507, -3.84609, 2.56406)
ob_auto_camera.rotation_euler = (1.09748, -7.21219e-08, 0.694738)
scene.camera = ob_auto_camera
light_auto_sun = bpy.data.lights.new('AutoSun', 'SUN')
light_auto_sun.energy = 3.0
light_auto_sun.angle = 0.0523599
ob_auto_sun = bpy.data.objects.new('AutoSun', light_auto_sun)
scene.collection.objects.link(ob_auto_sun)
ob_auto_sun.rotation_euler = (0.872665, 0.174533, 0.523599)
bpy.context.view_layer.update()
